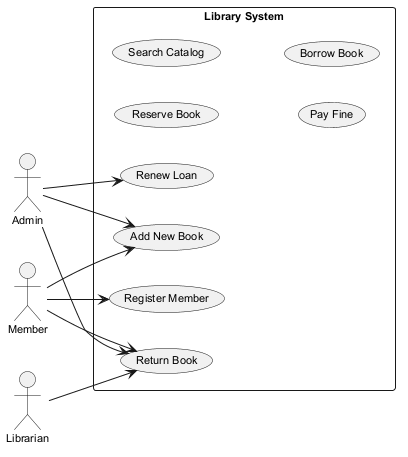

The diagram above was rendered by PlantUML. Its source (embedded in the PNG):
@startuml
skinparam monochrome true
skinparam defaultFontSize 11
left to right direction
actor "Admin" as Admin
actor "Member" as Member
actor "Librarian" as Librarian
rectangle "Library System" {
  usecase "Reserve Book" as UC_ReserveBook
  usecase "Search Catalog" as UC_SearchCatalog
  usecase "Register Member" as UC_RegisterMember
  usecase "Pay Fine" as UC_PayFine
  usecase "Add New Book" as UC_AddNewBook
  usecase "Renew Loan" as UC_RenewLoan
  usecase "Borrow Book" as UC_BorrowBook
  usecase "Return Book" as UC_ReturnBook
}
Admin --> UC_RenewLoan
Admin --> UC_AddNewBook
Admin --> UC_ReturnBook
Member --> UC_AddNewBook
Member --> UC_RegisterMember
Member --> UC_ReturnBook
Librarian --> UC_ReturnBook
@enduml